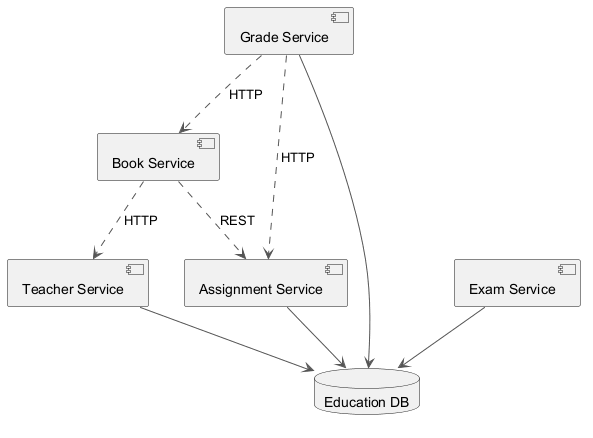

The diagram above was rendered by PlantUML. Its source (embedded in the PNG):
@startuml
skinparam ArrowColor #555555
component "Book Service" as C_BookService
component "Teacher Service" as C_TeacherService
component "Grade Service" as C_GradeService
component "Exam Service" as C_ExamService
component "Assignment Service" as C_AssignmentService
database "Education DB" as DB_education
C_TeacherService --> DB_education
C_GradeService --> DB_education
C_ExamService --> DB_education
C_AssignmentService --> DB_education
C_GradeService ..> C_AssignmentService : HTTP
C_BookService ..> C_TeacherService : HTTP
C_BookService ..> C_AssignmentService : REST
C_GradeService ..> C_BookService : HTTP
@enduml